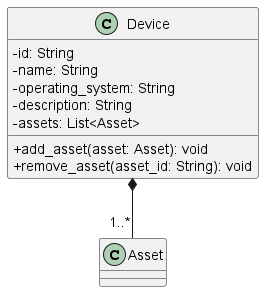

The diagram above was rendered by PlantUML. Its source (embedded in the PNG):
@startuml Device
skinparam linetype ortho
skinparam classAttributeIconSize 0

class Device {
    - id: String
    - name: String
    - operating_system: String
    - description: String
    - assets: List<Asset>

    + add_asset(asset: Asset): void
    + remove_asset(asset_id: String): void
}

Device *-- "1..*" Asset

@enduml